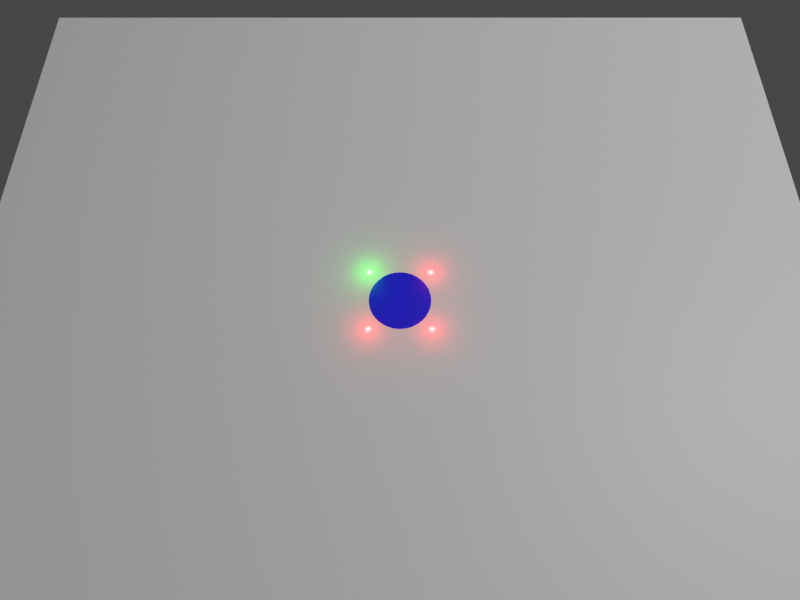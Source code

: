 # Source: Blender_model.blend  (saved by Blender 3.5.10; exported with 4.5.12 LTS)
import bpy
from mathutils import Matrix  # noqa: F401  (used for matrix-valued properties, if any)

bpy.ops.wm.read_factory_settings(use_empty=True)
scene = bpy.context.scene
scene.name = 'Scene'

# ---- collections
col_collection = bpy.data.collections.new('Collection'); scene.collection.children.link(col_collection)

# ---- materials (node trees are filled in below, after node groups)
mat_material = bpy.data.materials.new('Material')
mat_material.alpha_threshold = 0.0
mat_material.use_transparent_shadow = False
mat_material.roughness = 0.5
mat_material.line_color = (0.0, 0.0, 0.0, 1.0)
mat_material_001 = bpy.data.materials.new('Material.001')
mat_material_001.use_transparent_shadow = False

# ---- material node trees
mat_material.use_nodes = True; mat_material.node_tree.nodes.clear()
_N = mat_material.node_tree.nodes; _L = mat_material.node_tree.links
n0 = _N.new('ShaderNodeOutputMaterial'); n0.name = 'Material Output'; n0.location = (300, 300)
n1 = _N.new('ShaderNodeBsdfPrincipled'); n1.name = 'Principled BSDF'; n1.location = (10, 300)
n1.distribution = 'GGX'
n1.subsurface_method = 'RANDOM_WALK_SKIN'
n1.inputs[3].default_value = 1.45
n1.inputs[27].default_value = (0.0, 0.0, 0.0, 1.0)
n1.inputs[28].default_value = 1.0
_L.new(n1.outputs[0], n0.inputs[0])
n0.is_active_output = True
mat_material_001.use_nodes = True; mat_material_001.node_tree.nodes.clear()
_N = mat_material_001.node_tree.nodes; _L = mat_material_001.node_tree.links
n0 = _N.new('ShaderNodeBsdfPrincipled'); n0.name = 'Principled BSDF'; n0.location = (10, 300)
n0.distribution = 'GGX'
n0.subsurface_method = 'RANDOM_WALK_SKIN'
n0.inputs[0].default_value = (0.0, 0.0, 1.0, 1.0)
n0.inputs[3].default_value = 1.45
n0.inputs[27].default_value = (0.0, 0.0, 0.0, 1.0)
n0.inputs[28].default_value = 1.0
n1 = _N.new('ShaderNodeOutputMaterial'); n1.name = 'Material Output'; n1.location = (300, 300)
_L.new(n0.outputs[0], n1.inputs[0])
n1.is_active_output = True

# ---- world
world_world = bpy.data.worlds.new('World'); scene.world = world_world
world_world.use_nodes = True; world_world.node_tree.nodes.clear()
_N = world_world.node_tree.nodes; _L = world_world.node_tree.links
n0 = _N.new('ShaderNodeOutputWorld'); n0.name = 'World Output'; n0.location = (300, 300)
n1 = _N.new('ShaderNodeBackground'); n1.name = 'Background'; n1.location = (10, 300)
n1.inputs[0].default_value = (0.05088, 0.05088, 0.05088, 1.0)
_L.new(n1.outputs[0], n0.inputs[0])
n0.is_active_output = True
world_world.color = (0.05088, 0.05088, 0.05088)
world_world.use_sun_shadow = False
world_world.sun_shadow_jitter_overblur = 0.0

# ---- cameras
cam_camera = bpy.data.cameras.new('Camera')
cam_camera.clip_end = 100.0
cam_camera.lens = 28.25
cam_camera.ortho_scale = 7.314
cam_camera.lens_unit = 'FOV'

# ---- lights
light_light = bpy.data.lights.new('Light', 'POINT')
light_light.transmission_factor = 0.0
light_light.energy = 1000.0
light_light.shadow_soft_size = 0.1
light_light.shadow_maximum_resolution = 0.006
light_light.use_absolute_resolution = True
light_point = bpy.data.lights.new('Point', 'POINT')
light_point.color = (1.0, 0.0, 0.0)
light_point.specular_factor = 0.0
light_point.diffuse_factor = 0.01408
light_point.transmission_factor = 0.0
light_point.volume_factor = 0.0
light_point.energy = 3.0
light_point.shadow_soft_size = 0.01
light_point.shadow_maximum_resolution = 0.006
light_point.use_absolute_resolution = True
light_point_001 = bpy.data.lights.new('Point.001', 'POINT')
light_point_001.color = (0.0, 1.0, 0.0)
light_point_001.specular_factor = 0.0
light_point_001.diffuse_factor = 0.01408
light_point_001.transmission_factor = 0.0
light_point_001.volume_factor = 0.0
light_point_001.energy = 3.0
light_point_001.shadow_soft_size = 0.01
light_point_001.shadow_maximum_resolution = 0.006
light_point_001.use_absolute_resolution = True
light_point_002 = bpy.data.lights.new('Point.002', 'POINT')
light_point_002.color = (1.0, 0.0, 0.0)
light_point_002.specular_factor = 0.0
light_point_002.diffuse_factor = 0.01408
light_point_002.transmission_factor = 0.0
light_point_002.volume_factor = 0.0
light_point_002.energy = 3.0
light_point_002.shadow_soft_size = 0.01
light_point_002.shadow_maximum_resolution = 0.006
light_point_002.use_absolute_resolution = True
light_point_003 = bpy.data.lights.new('Point.003', 'POINT')
light_point_003.color = (1.0, 0.0, 0.0)
light_point_003.specular_factor = 0.0
light_point_003.diffuse_factor = 0.01408
light_point_003.transmission_factor = 0.0
light_point_003.volume_factor = 0.0
light_point_003.energy = 3.0
light_point_003.shadow_soft_size = 0.01
light_point_003.shadow_maximum_resolution = 0.006
light_point_003.use_absolute_resolution = True

# ---- meshes
me_cube = bpy.data.meshes.new('Cube')
me_cube.from_pydata([(1.0, 1.0, 1.0), (1.0, 1.0, -1.0), (1.0, -1.0, 1.0), (1.0, -1.0, -1.0), (-1.0, 1.0, 1.0), (-1.0, 1.0, -1.0), (-1.0, -1.0, 1.0), (-1.0, -1.0, -1.0)], [], [(0, 4, 6, 2), (3, 2, 6, 7), (7, 6, 4, 5), (5, 1, 3, 7), (1, 0, 2, 3), (5, 4, 0, 1)])
_uv = me_cube.uv_layers.new(name='UVMap')
_uv.uv.foreach_set('vector', [0.625, 0.5, 0.875, 0.5, 0.875, 0.75, 0.625, 0.75, 0.375, 0.75, 0.625, 0.75, 0.625, 1.0, 0.375, 1.0, 0.375, 0.0, 0.625, 0.0, 0.625, 0.25, 0.375, 0.25, 0.125, 0.5, 0.375, 0.5, 0.375, 0.75, 0.125, 0.75, 0.375, 0.5, 0.625, 0.5, 0.625, 0.75, 0.375, 0.75, 0.375, 0.25, 0.625, 0.25, 0.625, 0.5, 0.375, 0.5])
me_cube.materials.append(mat_material)
me_cube.use_mirror_vertex_groups = False
me_cube.update()
me_cylinder = bpy.data.meshes.new('Cylinder')
me_cylinder.from_pydata([(0.0, 1.0, -1.0), (0.0, 1.0, 1.0), (0.1951, 0.9808, -1.0), (0.1951, 0.9808, 1.0), (0.3827, 0.9239, -1.0), (0.3827, 0.9239, 1.0), (0.5556, 0.8315, -1.0), (0.5556, 0.8315, 1.0), (0.7071, 0.7071, -1.0), (0.7071, 0.7071, 1.0), (0.8315, 0.5556, -1.0), (0.8315, 0.5556, 1.0), (0.9239, 0.3827, -1.0), (0.9239, 0.3827, 1.0), (0.9808, 0.1951, -1.0), (0.9808, 0.1951, 1.0), (1.0, 0.0, -1.0), (1.0, 0.0, 1.0), (0.9808, -0.1951, -1.0), (0.9808, -0.1951, 1.0), (0.9239, -0.3827, -1.0), (0.9239, -0.3827, 1.0), (0.8315, -0.5556, -1.0), (0.8315, -0.5556, 1.0), (0.7071, -0.7071, -1.0), (0.7071, -0.7071, 1.0), (0.5556, -0.8315, -1.0), (0.5556, -0.8315, 1.0), (0.3827, -0.9239, -1.0), (0.3827, -0.9239, 1.0), (0.1951, -0.9808, -1.0), (0.1951, -0.9808, 1.0), (0.0, -1.0, -1.0), (0.0, -1.0, 1.0), (-0.1951, -0.9808, -1.0), (-0.1951, -0.9808, 1.0), (-0.3827, -0.9239, -1.0), (-0.3827, -0.9239, 1.0), (-0.5556, -0.8315, -1.0), (-0.5556, -0.8315, 1.0), (-0.7071, -0.7071, -1.0), (-0.7071, -0.7071, 1.0), (-0.8315, -0.5556, -1.0), (-0.8315, -0.5556, 1.0), (-0.9239, -0.3827, -1.0), (-0.9239, -0.3827, 1.0), (-0.9808, -0.1951, -1.0), (-0.9808, -0.1951, 1.0), (-1.0, 0.0, -1.0), (-1.0, 0.0, 1.0), (-0.9808, 0.1951, -1.0), (-0.9808, 0.1951, 1.0), (-0.9239, 0.3827, -1.0), (-0.9239, 0.3827, 1.0), (-0.8315, 0.5556, -1.0), (-0.8315, 0.5556, 1.0), (-0.7071, 0.7071, -1.0), (-0.7071, 0.7071, 1.0), (-0.5556, 0.8315, -1.0), (-0.5556, 0.8315, 1.0), (-0.3827, 0.9239, -1.0), (-0.3827, 0.9239, 1.0), (-0.1951, 0.9808, -1.0), (-0.1951, 0.9808, 1.0)], [], [(0, 1, 3, 2), (2, 3, 5, 4), (4, 5, 7, 6), (6, 7, 9, 8), (8, 9, 11, 10), (10, 11, 13, 12), (12, 13, 15, 14), (14, 15, 17, 16), (16, 17, 19, 18), (18, 19, 21, 20), (20, 21, 23, 22), (22, 23, 25, 24), (24, 25, 27, 26), (26, 27, 29, 28), (28, 29, 31, 30), (30, 31, 33, 32), (32, 33, 35, 34), (34, 35, 37, 36), (36, 37, 39, 38), (38, 39, 41, 40), (40, 41, 43, 42), (42, 43, 45, 44), (44, 45, 47, 46), (46, 47, 49, 48), (48, 49, 51, 50), (50, 51, 53, 52), (52, 53, 55, 54), (54, 55, 57, 56), (56, 57, 59, 58), (58, 59, 61, 60), (3, 1, 63, 61, 59, 57, 55, 53, 51, 49, 47, 45, 43, 41, 39, 37, 35, 33, 31, 29, 27, 25, 23, 21, 19, 17, 15, 13, 11, 9, 7, 5), (60, 61, 63, 62), (62, 63, 1, 0), (0, 2, 4, 6, 8, 10, 12, 14, 16, 18, 20, 22, 24, 26, 28, 30, 32, 34, 36, 38, 40, 42, 44, 46, 48, 50, 52, 54, 56, 58, 60, 62)])
_uv = me_cylinder.uv_layers.new(name='UVMap')
_uv.uv.foreach_set('vector', [1.0, 0.5, 1.0, 1.0, 0.9688, 1.0, 0.9688, 0.5, 0.9688, 0.5, 0.9688, 1.0, 0.9375, 1.0, 0.9375, 0.5, 0.9375, 0.5, 0.9375, 1.0, 0.9062, 1.0, 0.9062, 0.5, 0.9062, 0.5, 0.9062, 1.0, 0.875, 1.0, 0.875, 0.5, 0.875, 0.5, 0.875, 1.0, 0.8438, 1.0, 0.8438, 0.5, 0.8438, 0.5, 0.8438, 1.0, 0.8125, 1.0, 0.8125, 0.5, 0.8125, 0.5, 0.8125, 1.0, 0.7812, 1.0, 0.7812, 0.5, 0.7812, 0.5, 0.7812, 1.0, 0.75, 1.0, 0.75, 0.5, 0.75, 0.5, 0.75, 1.0, 0.7188, 1.0, 0.7188, 0.5, 0.7188, 0.5, 0.7188, 1.0, 0.6875, 1.0, 0.6875, 0.5, 0.6875, 0.5, 0.6875, 1.0, 0.6562, 1.0, 0.6562, 0.5, 0.6562, 0.5, 0.6562, 1.0, 0.625, 1.0, 0.625, 0.5, 0.625, 0.5, 0.625, 1.0, 0.5938, 1.0, 0.5938, 0.5, 0.5938, 0.5, 0.5938, 1.0, 0.5625, 1.0, 0.5625, 0.5, 0.5625, 0.5, 0.5625, 1.0, 0.5312, 1.0, 0.5312, 0.5, 0.5312, 0.5, 0.5312, 1.0, 0.5, 1.0, 0.5, 0.5, 0.5, 0.5, 0.5, 1.0, 0.4688, 1.0, 0.4688, 0.5, 0.4688, 0.5, 0.4688, 1.0, 0.4375, 1.0, 0.4375, 0.5, 0.4375, 0.5, 0.4375, 1.0, 0.4062, 1.0, 0.4062, 0.5, 0.4062, 0.5, 0.4062, 1.0, 0.375, 1.0, 0.375, 0.5, 0.375, 0.5, 0.375, 1.0, 0.3438, 1.0, 0.3438, 0.5, 0.3438, 0.5, 0.3438, 1.0, 0.3125, 1.0, 0.3125, 0.5, 0.3125, 0.5, 0.3125, 1.0, 0.2812, 1.0, 0.2812, 0.5, 0.2812, 0.5, 0.2812, 1.0, 0.25, 1.0, 0.25, 0.5, 0.25, 0.5, 0.25, 1.0, 0.2188, 1.0, 0.2188, 0.5, 0.2188, 0.5, 0.2188, 1.0, 0.1875, 1.0, 0.1875, 0.5, 0.1875, 0.5, 0.1875, 1.0, 0.1562, 1.0, 0.1562, 0.5, 0.1562, 0.5, 0.1562, 1.0, 0.125, 1.0, 0.125, 0.5, 0.125, 0.5, 0.125, 1.0, 0.09375, 1.0, 0.09375, 0.5, 0.09375, 0.5, 0.09375, 1.0, 0.0625, 1.0, 0.0625, 0.5, 0.2968, 0.4854, 0.25, 0.49, 0.2032, 0.4854, 0.1582, 0.4717, 0.1167, 0.4496, 0.08029, 0.4197, 0.05045, 0.3833, 0.02827, 0.3418, 0.01461, 0.2968, 0.01, 0.25, 0.01461, 0.2032, 0.02827, 0.1582, 0.05045, 0.1167, 0.08029, 0.08029, 0.1167, 0.05045, 0.1582, 0.02827, 0.2032, 0.01461, 0.25, 0.01, 0.2968, 0.01461, 0.3418, 0.02827, 0.3833, 0.05045, 0.4197, 0.08029, 0.4496, 0.1167, 0.4717, 0.1582, 0.4854, 0.2032, 0.49, 0.25, 0.4854, 0.2968, 0.4717, 0.3418, 0.4496, 0.3833, 0.4197, 0.4197, 0.3833, 0.4496, 0.3418, 0.4717, 0.0625, 0.5, 0.0625, 1.0, 0.03125, 1.0, 0.03125, 0.5, 0.03125, 0.5, 0.03125, 1.0, 0.0, 1.0, 0.0, 0.5, 0.75, 0.49, 0.7968, 0.4854, 0.8418, 0.4717, 0.8833, 0.4496, 0.9197, 0.4197, 0.9496, 0.3833, 0.9717, 0.3418, 0.9854, 0.2968, 0.99, 0.25, 0.9854, 0.2032, 0.9717, 0.1582, 0.9496, 0.1167, 0.9197, 0.08029, 0.8833, 0.05045, 0.8418, 0.02827, 0.7968, 0.01461, 0.75, 0.01, 0.7032, 0.01461, 0.6582, 0.02827, 0.6167, 0.05045, 0.5803, 0.08029, 0.5504, 0.1167, 0.5283, 0.1582, 0.5146, 0.2032, 0.51, 0.25, 0.5146, 0.2968, 0.5283, 0.3418, 0.5504, 0.3833, 0.5803, 0.4197, 0.6167, 0.4496, 0.6582, 0.4717, 0.7032, 0.4854])
me_cylinder.materials.append(mat_material_001)
me_cylinder.update()

# ---- objects
ob_cube = bpy.data.objects.new('Cube', me_cube)
ob_light = bpy.data.objects.new('Light', light_light)
ob_camera = bpy.data.objects.new('Camera', cam_camera)
ob_point = bpy.data.objects.new('Point', light_point)
ob_point_001 = bpy.data.objects.new('Point.001', light_point_001)
ob_point_002 = bpy.data.objects.new('Point.002', light_point_002)
ob_cylinder = bpy.data.objects.new('Cylinder', me_cylinder)
ob_point_003 = bpy.data.objects.new('Point.003', light_point_003)

# ---- transforms, parenting, visibility, modifiers, constraints
ob_cube.location = (0.0, 0.0, -0.305)
ob_cube.scale = (1.374, 1.256, 0.3048)
ob_cube.lock_rotations_4d = False
ob_cube.empty_display_type = 'ARROWS'
ob_cube.lineart.crease_threshold = 0.0
_m = ob_cube.modifiers.new('Boolean', 'BOOLEAN')
_m.object = ob_cylinder
ob_light.location = (4.076, 1.005, 5.904)
ob_light.rotation_euler = (0.6503, 0.05522, 1.866)
ob_light.lock_rotations_4d = False
ob_light.empty_display_type = 'ARROWS'
ob_light.color = (0.0, 0.0, 0.0, 0.0)
ob_light.lineart.crease_threshold = 0.0
ob_camera.location = (0.0, -0.8452, 1.813)
ob_camera.rotation_euler = (0.4363, 0.0, 0.0)
ob_camera.lock_rotations_4d = False
ob_camera.empty_display_type = 'ARROWS'
ob_camera.color = (0.0, 0.0, 0.0, 0.0)
ob_camera.display_type = 'WIRE'
ob_camera.lineart.crease_threshold = 0.0
ob_point.location = (0.1, 0.1, 0.0)
ob_point_001.location = (-0.1, 0.1, 0.0)
ob_point_002.location = (-0.1, -0.1, 0.0)
ob_cylinder.location = (0.0, 0.0, -0.1)
ob_cylinder.scale = (0.1, 0.1, 0.1)
ob_point_003.location = (0.1, -0.1, 0.0)

# ---- collection membership
col_collection.objects.link(ob_cube)
col_collection.objects.link(ob_light)
col_collection.objects.link(ob_camera)
col_collection.objects.link(ob_point)
col_collection.objects.link(ob_point_001)
col_collection.objects.link(ob_point_002)
col_collection.objects.link(ob_cylinder)
col_collection.objects.link(ob_point_003)

# ---- scene / render settings (as saved in the file)
scene.camera = ob_camera
scene.frame_start = 1; scene.frame_end = 250; scene.frame_set(0)
scene.render.engine = 'BLENDER_EEVEE_NEXT'
scene.render.resolution_x = 1600
scene.render.resolution_y = 1200
scene.cycles.sampling_pattern = 'TABULATED_SOBOL'
scene.view_settings.view_transform = 'Filmic'
bpy.context.view_layer.update()
